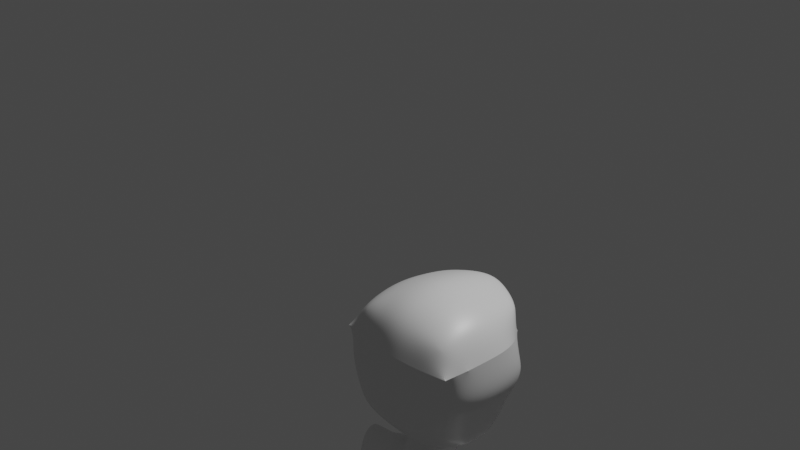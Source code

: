 # Source: busmillah.blend  (saved by Blender 2.83.21; exported with 4.5.12 LTS)
import bpy
from mathutils import Matrix  # noqa: F401  (used for matrix-valued properties, if any)

bpy.ops.wm.read_factory_settings(use_empty=True)
scene = bpy.context.scene
scene.name = 'Scene'

# ---- collections
col_collection = bpy.data.collections.new('Collection'); scene.collection.children.link(col_collection)

# ---- materials (node trees are filled in below, after node groups)
mat_material = bpy.data.materials.new('Material')
mat_material.alpha_threshold = 0.0
mat_material.use_transparent_shadow = False
mat_material.line_color = (0.0, 0.0, 0.0, 1.0)

# ---- material node trees
mat_material.use_nodes = True; mat_material.node_tree.nodes.clear()
_N = mat_material.node_tree.nodes; _L = mat_material.node_tree.links
n0 = _N.new('ShaderNodeOutputMaterial'); n0.name = 'Material Output'; n0.location = (300, 300)
n1 = _N.new('ShaderNodeBsdfPrincipled'); n1.name = 'Principled BSDF'; n1.location = (10, 300)
n1.distribution = 'GGX'
n1.subsurface_method = 'BURLEY'
n1.inputs[2].default_value = 0.4
n1.inputs[3].default_value = 1.45
n1.inputs[27].default_value = (0.0, 0.0, 0.0, 1.0)
n1.inputs[28].default_value = 1.0
_L.new(n1.outputs[0], n0.inputs[0])
n0.is_active_output = True

# ---- world
world_world = bpy.data.worlds.new('World'); scene.world = world_world
world_world.use_nodes = True; world_world.node_tree.nodes.clear()
_N = world_world.node_tree.nodes; _L = world_world.node_tree.links
n0 = _N.new('ShaderNodeOutputWorld'); n0.name = 'World Output'; n0.location = (300, 300)
n1 = _N.new('ShaderNodeBackground'); n1.name = 'Background'; n1.location = (10, 300)
n1.inputs[0].default_value = (0.05088, 0.05088, 0.05088, 1.0)
_L.new(n1.outputs[0], n0.inputs[0])
n0.is_active_output = True
world_world.color = (0.05088, 0.05088, 0.05088)
world_world.use_sun_shadow = False
world_world.sun_shadow_jitter_overblur = 0.0

# ---- cameras
cam_camera = bpy.data.cameras.new('Camera')
cam_camera.clip_end = 100.0
cam_camera.ortho_scale = 7.314

# ---- lights
light_light = bpy.data.lights.new('Light', 'POINT')
light_light.transmission_factor = 0.0
light_light.energy = 1000.0
light_light.shadow_soft_size = 0.1
light_light.shadow_maximum_resolution = 0.006
light_light.use_absolute_resolution = True

# ---- meshes
me_cube = bpy.data.meshes.new('Cube')
me_cube.from_pydata([(0.4335, 0.5383, 0.4043), (0.2663, 0.4895, -0.6796), (0.4335, -0.412, 0.4043), (0.4368, -0.403, -0.4862), (0.1666, 0.5451, -0.7395), (0.0, 0.5484, -0.7601), (0.4469, 0.473, 0.1793), (0.5285, 0.4921, -0.08532), (0.4227, 0.4949, -0.353), (0.5529, -0.4676, 0.1793), (0.5285, -0.4868, -0.08532), (0.4227, -0.4676, -0.35), (0.2041, -0.4676, 0.4199), (0.0, -0.4868, 0.4625), (0.4892, 0.2459, 0.4199), (0.5083, 1.915e-09, 0.4405), (0.4892, -0.2459, 0.4199), (0.0, -0.3534, -0.6845), (0.1666, -0.4927, -0.5289), (0.0, 0.7723, 0.4625), (0.2041, 0.7356, 0.4199), (0.4428, -0.1882, -0.6402), (0.462, -0.05298, -0.7223), (0.4428, 0.2449, -0.7106), (0.0, 0.6219, -0.3545), (0.2786, 0.589, -0.4037), (0.0, 0.7162, -0.1438), (0.2909, 0.5123, -0.08532), (0.0, 0.6646, 0.2476), (0.1871, 0.5097, 0.1882), (0.5169, 0.3106, -0.4037), (0.5497, -0.01813, -0.4183), (0.5169, -0.2694, -0.4006), (0.6465, 0.2909, -0.08532), (0.6879, 1.915e-09, -0.08532), (0.6465, -0.2909, -0.08532), (0.6053, 0.2649, 0.208), (0.6381, 1.915e-09, 0.2257), (0.6053, -0.2786, 0.208), (0.0, 0.1334, -0.9318), (0.0, -0.1753, -0.8394), (0.0, -0.2246, -0.829), (0.1763, 0.1352, -0.8879), (0.1928, -0.1689, -0.7838), (0.1763, -0.2573, -0.7827), (0.2786, -0.5618, -0.4006), (0.0, -0.5883, -0.4183), (0.2909, -0.6048, -0.08532), (0.0, -0.6463, -0.08532), (0.2368, -0.5618, 0.208), (0.0, -0.5946, 0.2476), (0.2512, 0.2786, 0.5212), (0.2676, 1.915e-09, 0.5566), (0.2512, -0.2786, 0.5212), (0.0, 0.2909, 0.5895), (0.0, 1.915e-09, 0.6341), (0.0, -0.2909, 0.5895), (0.4745, 0.5461, -0.2204), (0.4745, -0.477, -0.2204), (0.0, 0.9627, -0.2388), (0.2846, 0.652, -0.2462), (0.5803, 0.3347, -0.2462), (0.6174, 1.915e-09, -0.2553), (0.5803, -0.2846, -0.2462), (0.2846, -0.5829, -0.2462), (0.0, -0.6199, -0.2553), (0.0, 0.1104, -1.098), (0.0, -0.3421, -1.102), (0.2176, 0.1122, -1.055), (0.234, -0.2437, -1.046), (0.0, 0.4444, -2.678), (0.0, -0.3879, -2.71), (0.0792, 0.4463, -2.669), (0.09561, -0.2287, -2.661), (0.0, -0.406, -1.403), (0.0, -0.353, -1.942), (0.0, -0.4703, -2.417), (0.32, -0.4133, -1.436), (0.406, -0.2721, -1.735), (0.492, -0.2846, -2.216), (0.4756, 0.3952, -2.225), (0.3896, 0.3963, -1.835), (0.3036, 0.3121, -1.445), (0.0, 0.4945, -2.269), (0.0, 0.4956, -1.879), (0.0, 0.334, -1.488), (0.5506, 0.06626, -1.145), (0.567, -0.09859, -1.136), (0.5222, 0.2025, -2.55), (0.5386, -0.1262, -2.542), (0.7807, -0.1521, -2.152), (0.5923, 0.1589, -1.38), (0.6087, -0.1771, -1.372), (0.6947, -0.1117, -1.67), (0.7643, 0.1788, -2.16), (0.7063, 0.2437, -1.77), (0.0, 0.1742, -2.678), (0.0, -0.07498, -2.67), (0.0, -0.2789, -2.711), (0.0833, 0.2296, -2.667), (0.08741, 0.03395, -2.665), (0.09151, -0.09739, -2.663), (0.5581, -0.1876, -1.701), (0.3697, 0.08799, -1.042), (0.3861, -0.1673, -1.034), (0.4721, -0.2889, -1.402), (0.329, 0.325, -2.606), (0.3454, -0.1747, -2.598), (0.4557, 0.2314, -1.411), (0.5417, 0.3159, -1.801), (0.6441, -0.2148, -2.182), (0.6277, 0.2852, -2.191), (0.0792, 0.1528, -3.851), (0.09561, -0.2275, -3.842), (0.4128, 0.0229, -3.731), (0.4292, -0.02033, -3.723), (0.0833, 0.05774, -3.848), (0.08741, -0.03734, -3.846), (0.09151, -0.1324, -3.844), (0.3126, 0.1061, -3.788), (0.329, -0.05547, -3.779), (0.09151, -0.166, -3.828), (0.09561, -0.3617, -3.826), (0.5222, -0.01576, -3.716), (0.5386, -0.2591, -3.707), (0.329, 0.1067, -3.772), (0.3454, -0.3076, -3.764), (0.0792, 0.228, -3.835), (0.0833, 0.09669, -3.833), (0.08741, -0.03466, -3.831), (0.1201, -0.1118, -5.001), (0.1233, -0.1845, -4.999), (0.366, 0.007108, -4.915), (0.3785, -0.1277, -4.908), (0.2893, 0.07076, -4.922), (0.3018, -0.1546, -4.951), (0.1107, 0.1065, -4.936), (0.1138, 0.03377, -5.004), (0.117, -0.03899, -5.002), (0.1201, -0.1118, -5.067), (0.1233, -0.1845, -5.066), (0.366, 0.007108, -5.083), (0.3785, -0.1277, -5.077), (0.2893, 0.07076, -5.094), (0.3018, -0.1546, -5.068), (0.1107, 0.1065, -5.07), (0.1138, 0.03377, -5.071), (0.117, -0.03899, -5.069), (0.2893, 0.3732, -4.919), (0.366, 0.3095, -4.915), (0.1107, 0.409, -4.943), (0.2893, 0.3732, -5.083), (0.366, 0.3095, -5.083), (0.1107, 0.409, -5.093), (0.8468, 0.06393, -1.203), (0.8563, -0.02473, -1.2), (0.8802, 0.1137, -1.332), (0.8897, -0.06697, -1.329), (0.9049, -0.0318, -1.495), (0.8861, 0.1594, -1.546), (1.142, -0.02074, -3.162), (1.297, -0.004312, -3.054), (1.107, 0.1285, -3.191), (1.307, 0.05304, -2.967), (1.312, 0.0158, -2.966), (1.245, 0.07396, -3.005), (1.25, -0.00194, -3.004), (1.286, 0.07597, -3.069), (1.092, 0.1394, -3.007), (1.214, 0.09937, -2.926), (1.1, -0.02933, -2.971), (1.217, 0.01197, -2.799), (1.212, 0.05407, -2.8), (1.225, 0.008616, -2.907), (1.216, -0.008082, -2.846), (1.211, 0.07771, -2.847), (0.7308, -0.09802, -1.64), (0.7658, -0.08469, -1.611), (0.8008, -0.07137, -1.582), (0.8359, -0.05805, -1.553), (0.8709, -0.04473, -1.524), (0.8442, -0.08479, -1.336), (0.7974, -0.1031, -1.343), (0.7506, -0.1215, -1.35), (0.7038, -0.1399, -1.357), (0.6569, -0.1582, -1.364), (0.6075, 0.06586, -1.155), (0.6627, 0.06547, -1.164), (0.7179, 0.06508, -1.174), (0.7731, 0.06469, -1.184), (0.7932, 0.0643, -1.194), (0.8336, 0.121, -1.339), (0.7856, 0.1286, -1.347), (0.7377, 0.1361, -1.356), (0.6897, 0.1436, -1.364), (0.6417, 0.1511, -1.372), (0.8039, -0.03668, -1.19), (0.7849, -0.04898, -1.179), (0.7308, -0.06129, -1.169), (0.6768, -0.0736, -1.158), (0.6227, -0.08591, -1.147), (0.714, 0.2292, -1.732), (0.7486, 0.2151, -1.694), (0.7832, 0.2011, -1.657), (0.8179, 0.187, -1.62), (0.8525, 0.173, -1.582), (1.162, -0.01498, -3.098), (1.194, -0.009382, -3.144), (1.201, -0.003787, -3.08), (1.249, 0.001808, -3.149), (1.24, 0.007403, -3.063), (1.153, 0.1224, -3.125), (1.184, 0.1165, -3.169), (1.2, 0.1106, -3.103), (1.24, 0.1047, -3.138), (1.24, 0.09884, -3.08), (1.122, -0.02282, -2.96), (1.142, -0.01649, -2.949), (1.163, -0.01017, -2.939), (1.184, -0.003845, -2.928), (1.205, 0.00248, -2.917), (1.204, 0.1058, -2.939), (1.174, 0.1125, -2.945), (1.153, 0.1192, -2.966), (1.132, 0.1259, -2.98), (1.112, 0.1325, -2.993), (0.3041, 0.4913, 0.003443), (0.3041, -0.4493, 0.003443), (0.0, 0.7252, 0.1217), (0.0, 0.5565, -0.253), (0.3565, 0.2969, 0.03213), (0.3893, 0.01836, 0.0498), (0.3565, -0.2602, 0.03213), (0.0, -0.5434, 0.03213), (0.0, -0.5763, 0.07178), (0.3334, 0.4918, -0.5395), (0.4308, -0.4307, -0.4277), (0.0, 0.5799, -0.5861), (0.2146, 0.564, -0.5954), (0.4746, 0.2731, -0.5789), (0.4996, -0.03803, -0.5919), (0.4746, -0.223, -0.5375), (0.2146, -0.5224, -0.4739), (0.0, -0.4542, -0.5703), (0.1812, 0.5305, -0.6493), (0.0, 0.5339, -0.6699), (0.0, 0.5654, -0.4959), (0.2292, 0.5494, -0.5053), (0.1426, 0.5297, -0.6742), (0.0, 0.533, -0.6949), (0.0, 0.5645, -0.5209), (0.1907, 0.5485, -0.5302)], [], [(44, 21, 3, 18), (38, 16, 2, 9), (29, 20, 0, 6), (238, 25, 8, 235), (60, 27, 7, 57), (27, 29, 6, 7), (237, 24, 25, 238), (59, 26, 27, 60), (26, 28, 29, 27), (28, 19, 20, 29), (241, 32, 11, 236), (63, 35, 10, 58), (35, 38, 9, 10), (235, 8, 30, 239), (239, 30, 31, 240), (240, 31, 32, 241), (57, 7, 33, 61), (61, 33, 34, 62), (62, 34, 35, 63), (7, 6, 36, 33), (33, 36, 37, 34), (34, 37, 38, 35), (6, 0, 14, 36), (36, 14, 15, 37), (37, 15, 16, 38), (41, 44, 18, 17), (5, 4, 42, 39), (43, 40, 67, 69), (40, 43, 44, 41), (4, 1, 23, 42), (42, 23, 22, 43), (43, 22, 21, 44), (236, 11, 45, 242), (242, 45, 46, 243), (58, 10, 47, 64), (64, 47, 48, 65), (10, 9, 49, 47), (47, 49, 50, 48), (9, 2, 12, 49), (49, 12, 13, 50), (16, 53, 12, 2), (53, 56, 13, 12), (0, 20, 51, 14), (14, 51, 52, 15), (15, 52, 53, 16), (20, 19, 54, 51), (51, 54, 55, 52), (52, 55, 56, 53), (45, 64, 65, 46), (11, 58, 64, 45), (31, 62, 63, 32), (30, 61, 62, 31), (8, 57, 61, 30), (32, 63, 58, 11), (24, 59, 60, 25), (25, 60, 57, 8), (109, 108, 91, 95), (39, 42, 68, 66), (42, 43, 69, 68), (98, 101, 73, 71), (83, 80, 72, 70), (79, 76, 71, 73), (69, 67, 74, 77), (77, 74, 75, 78), (78, 75, 76, 79), (66, 68, 82, 85), (85, 82, 81, 84), (84, 81, 80, 83), (105, 102, 93, 92), (103, 104, 87, 86), (94, 90, 89, 88), (191, 190, 154, 156), (181, 180, 158, 157), (95, 93, 90, 94), (108, 103, 86, 91), (102, 110, 90, 93), (106, 111, 94, 88), (104, 105, 92, 87), (111, 109, 95, 94), (110, 107, 89, 90), (70, 72, 99, 96), (96, 99, 100, 97), (97, 100, 101, 98), (79, 73, 107, 110), (80, 81, 109, 111), (69, 77, 105, 104), (72, 80, 111, 106), (78, 79, 110, 102), (82, 68, 103, 108), (68, 69, 104, 103), (77, 78, 102, 105), (81, 82, 108, 109), (89, 107, 126, 124), (120, 115, 133, 135), (118, 113, 131, 130), (72, 106, 125, 127), (119, 112, 136, 134), (101, 100, 129, 121), (73, 101, 121, 122), (117, 118, 130, 138), (100, 99, 128, 129), (124, 126, 135, 133), (129, 128, 137, 138), (122, 121, 130, 131), (125, 123, 132, 134), (123, 124, 133, 132), (121, 129, 138, 130), (126, 122, 131, 135), (127, 125, 134, 136), (128, 127, 136, 137), (115, 114, 132, 133), (114, 119, 134, 132), (106, 88, 123, 125), (113, 120, 135, 131), (112, 116, 137, 136), (107, 73, 122, 126), (99, 72, 127, 128), (88, 89, 124, 123), (116, 117, 138, 137), (137, 138, 147, 146), (141, 132, 149, 152), (130, 138, 147, 139), (131, 135, 144, 140), (131, 130, 139, 140), (145, 136, 150, 153), (136, 137, 146, 145), (133, 132, 141, 142), (133, 135, 144, 142), (149, 148, 151, 152), (150, 148, 151, 153), (132, 134, 148, 149), (136, 134, 148, 150), (143, 141, 152, 151), (143, 145, 153, 151), (140, 139, 147, 146, 145, 143, 141, 142, 144), (172, 171, 164, 163), (170, 168, 162, 160), (196, 181, 157, 155), (221, 169, 167, 215), (190, 196, 155, 154), (205, 191, 156, 159), (163, 164, 166, 165), (165, 166, 161, 167), (210, 215, 167, 161), (174, 173, 161, 166), (175, 172, 163, 165), (216, 170, 160, 206), (169, 175, 165, 167), (171, 174, 166, 164), (155, 157, 174, 171), (159, 156, 175, 169), (176, 93, 170, 216), (156, 154, 172, 175), (157, 158, 173, 174), (205, 159, 169, 221), (93, 95, 168, 170), (154, 155, 171, 172), (95, 201, 225, 168), (201, 202, 224, 225), (202, 203, 223, 224), (203, 204, 222, 223), (204, 205, 221, 222), (158, 180, 220, 173), (180, 179, 219, 220), (179, 178, 218, 219), (178, 177, 217, 218), (177, 176, 216, 217), (173, 220, 210, 161), (220, 219, 209, 210), (219, 218, 208, 209), (218, 217, 207, 208), (217, 216, 206, 207), (160, 162, 211, 206), (206, 211, 212, 207), (207, 212, 213, 208), (208, 213, 214, 209), (209, 214, 215, 210), (95, 91, 195, 201), (201, 195, 194, 202), (202, 194, 193, 203), (203, 193, 192, 204), (204, 192, 191, 205), (86, 87, 200, 186), (186, 200, 199, 187), (187, 199, 198, 188), (188, 198, 197, 189), (189, 197, 196, 190), (168, 225, 211, 162), (225, 224, 212, 211), (224, 223, 213, 212), (223, 222, 214, 213), (222, 221, 215, 214), (87, 92, 185, 200), (200, 185, 184, 199), (199, 184, 183, 198), (198, 183, 182, 197), (197, 182, 181, 196), (92, 93, 176, 185), (185, 176, 177, 184), (184, 177, 178, 183), (183, 178, 179, 182), (182, 179, 180, 181), (91, 86, 186, 195), (195, 186, 187, 194), (194, 187, 188, 193), (193, 188, 189, 192), (192, 189, 190, 191), (28, 29, 229, 228), (37, 38, 232, 231), (9, 49, 233, 227), (6, 36, 230, 226), (6, 29, 229, 226), (49, 50, 234, 233), (36, 37, 231, 230), (9, 38, 232, 227), (18, 242, 243, 17), (3, 236, 242, 18), (22, 240, 241, 21), (23, 239, 240, 22), (1, 235, 239, 23), (21, 241, 236, 3), (4, 238, 235, 1), (237, 238, 247, 246), (238, 4, 244, 247), (4, 5, 245, 244), (246, 247, 251, 250), (247, 244, 248, 251), (244, 245, 249, 248)])
_uv = me_cube.uv_layers.new(name='UVMap')
_uv.uv.foreach_set('vector', [0.3125, 0.6875, 0.375, 0.6875, 0.375, 0.75, 0.3125, 0.75, 0.5625, 0.6875, 0.625, 0.6875, 0.625, 0.75, 0.5625, 0.75, 0.5625, 0.4375, 0.625, 0.4375, 0.625, 0.5, 0.5625, 0.5, 0.4018, 0.4375, 0.4375, 0.4375, 0.4375, 0.5, 0.4018, 0.5, 0.4681, 0.4375, 0.5, 0.4375, 0.5, 0.5, 0.4681, 0.5, 0.5, 0.4375, 0.5625, 0.4375, 0.5625, 0.5, 0.5, 0.5, 0.4018, 0.375, 0.4375, 0.375, 0.4375, 0.4375, 0.4018, 0.4375, 0.4681, 0.375, 0.5, 0.375, 0.5, 0.4375, 0.4681, 0.4375, 0.5, 0.375, 0.5625, 0.375, 0.5625, 0.4375, 0.5, 0.4375, 0.5625, 0.375, 0.625, 0.375, 0.625, 0.4375, 0.5625, 0.4375, 0.4018, 0.6875, 0.4375, 0.6875, 0.4375, 0.75, 0.4018, 0.75, 0.4681, 0.6875, 0.5, 0.6875, 0.5, 0.75, 0.4681, 0.75, 0.5, 0.6875, 0.5625, 0.6875, 0.5625, 0.75, 0.5, 0.75, 0.4018, 0.5, 0.4375, 0.5, 0.4375, 0.5625, 0.4018, 0.5625, 0.4018, 0.5625, 0.4375, 0.5625, 0.4375, 0.625, 0.4018, 0.625, 0.4018, 0.625, 0.4375, 0.625, 0.4375, 0.6875, 0.4018, 0.6875, 0.4681, 0.5, 0.5, 0.5, 0.5, 0.5625, 0.4681, 0.5625, 0.4681, 0.5625, 0.5, 0.5625, 0.5, 0.625, 0.4681, 0.625, 0.4681, 0.625, 0.5, 0.625, 0.5, 0.6875, 0.4681, 0.6875, 0.5, 0.5, 0.5625, 0.5, 0.5625, 0.5625, 0.5, 0.5625, 0.5, 0.5625, 0.5625, 0.5625, 0.5625, 0.625, 0.5, 0.625, 0.5, 0.625, 0.5625, 0.625, 0.5625, 0.6875, 0.5, 0.6875, 0.5625, 0.5, 0.625, 0.5, 0.625, 0.5625, 0.5625, 0.5625, 0.5625, 0.5625, 0.625, 0.5625, 0.625, 0.625, 0.5625, 0.625, 0.5625, 0.625, 0.625, 0.625, 0.625, 0.6875, 0.5625, 0.6875, 0.25, 0.6875, 0.3125, 0.6875, 0.3125, 0.75, 0.25, 0.75, 0.25, 0.5, 0.3125, 0.5, 0.3125, 0.5625, 0.25, 0.5625, 0.3125, 0.625, 0.25, 0.625, 0.25, 0.625, 0.3125, 0.625, 0.25, 0.625, 0.3125, 0.625, 0.3125, 0.6875, 0.25, 0.6875, 0.3125, 0.5, 0.375, 0.5, 0.375, 0.5625, 0.3125, 0.5625, 0.3125, 0.5625, 0.375, 0.5625, 0.375, 0.625, 0.3125, 0.625, 0.3125, 0.625, 0.375, 0.625, 0.375, 0.6875, 0.3125, 0.6875, 0.4018, 0.75, 0.4375, 0.75, 0.4375, 0.8125, 0.4018, 0.8125, 0.4018, 0.8125, 0.4375, 0.8125, 0.4375, 0.875, 0.4018, 0.875, 0.4681, 0.75, 0.5, 0.75, 0.5, 0.8125, 0.4681, 0.8125, 0.4681, 0.8125, 0.5, 0.8125, 0.5, 0.875, 0.4681, 0.875, 0.5, 0.75, 0.5625, 0.75, 0.5625, 0.8125, 0.5, 0.8125, 0.5, 0.8125, 0.5625, 0.8125, 0.5625, 0.875, 0.5, 0.875, 0.5625, 0.75, 0.625, 0.75, 0.625, 0.8125, 0.5625, 0.8125, 0.5625, 0.8125, 0.625, 0.8125, 0.625, 0.875, 0.5625, 0.875, 0.625, 0.6875, 0.6875, 0.6875, 0.6875, 0.75, 0.625, 0.75, 0.6875, 0.6875, 0.75, 0.6875, 0.75, 0.75, 0.6875, 0.75, 0.625, 0.5, 0.6875, 0.5, 0.6875, 0.5625, 0.625, 0.5625, 0.625, 0.5625, 0.6875, 0.5625, 0.6875, 0.625, 0.625, 0.625, 0.625, 0.625, 0.6875, 0.625, 0.6875, 0.6875, 0.625, 0.6875, 0.6875, 0.5, 0.75, 0.5, 0.75, 0.5625, 0.6875, 0.5625, 0.6875, 0.5625, 0.75, 0.5625, 0.75, 0.625, 0.6875, 0.625, 0.6875, 0.625, 0.75, 0.625, 0.75, 0.6875, 0.6875, 0.6875, 0.4375, 0.8125, 0.4681, 0.8125, 0.4681, 0.875, 0.4375, 0.875, 0.4375, 0.75, 0.4681, 0.75, 0.4681, 0.8125, 0.4375, 0.8125, 0.4375, 0.625, 0.4681, 0.625, 0.4681, 0.6875, 0.4375, 0.6875, 0.4375, 0.5625, 0.4681, 0.5625, 0.4681, 0.625, 0.4375, 0.625, 0.4375, 0.5, 0.4681, 0.5, 0.4681, 0.5625, 0.4375, 0.5625, 0.4375, 0.6875, 0.4681, 0.6875, 0.4681, 0.75, 0.4375, 0.75, 0.4375, 0.375, 0.4681, 0.375, 0.4681, 0.4375, 0.4375, 0.4375, 0.4375, 0.4375, 0.4681, 0.4375, 0.4681, 0.5, 0.4375, 0.5, 0.3125, 0.5625, 0.3125, 0.5625, 0.3125, 0.5625, 0.3125, 0.5625, 0.25, 0.5625, 0.3125, 0.5625, 0.3125, 0.5625, 0.25, 0.5625, 0.3125, 0.5625, 0.3125, 0.625, 0.3125, 0.625, 0.3125, 0.5625, 0.25, 0.6094, 0.3125, 0.6094, 0.3125, 0.625, 0.25, 0.625, 0.25, 0.5625, 0.3125, 0.5625, 0.3125, 0.5625, 0.25, 0.5625, 0.3125, 0.625, 0.25, 0.625, 0.25, 0.625, 0.3125, 0.625, 0.3125, 0.625, 0.25, 0.625, 0.25, 0.625, 0.3125, 0.625, 0.3125, 0.625, 0.25, 0.625, 0.25, 0.625, 0.3125, 0.625, 0.3125, 0.625, 0.25, 0.625, 0.25, 0.625, 0.3125, 0.625, 0.25, 0.5625, 0.3125, 0.5625, 0.3125, 0.5625, 0.25, 0.5625, 0.25, 0.5625, 0.3125, 0.5625, 0.3125, 0.5625, 0.25, 0.5625, 0.25, 0.5625, 0.3125, 0.5625, 0.3125, 0.5625, 0.25, 0.5625, 0.3125, 0.625, 0.3125, 0.625, 0.3125, 0.625, 0.3125, 0.625, 0.3125, 0.5625, 0.3125, 0.625, 0.3125, 0.625, 0.3125, 0.5625, 0.3125, 0.5625, 0.3125, 0.625, 0.3125, 0.625, 0.3125, 0.5625, 0.3125, 0.5625, 0.3125, 0.5625, 0.3125, 0.5625, 0.3125, 0.5625, 0.3125, 0.625, 0.3125, 0.625, 0.3125, 0.625, 0.3125, 0.625, 0.3125, 0.5625, 0.3125, 0.625, 0.3125, 0.625, 0.3125, 0.5625, 0.3125, 0.5625, 0.3125, 0.5625, 0.3125, 0.5625, 0.3125, 0.5625, 0.3125, 0.625, 0.3125, 0.625, 0.3125, 0.625, 0.3125, 0.625, 0.3125, 0.5625, 0.3125, 0.5625, 0.3125, 0.5625, 0.3125, 0.5625, 0.3125, 0.625, 0.3125, 0.625, 0.3125, 0.625, 0.3125, 0.625, 0.3125, 0.5625, 0.3125, 0.5625, 0.3125, 0.5625, 0.3125, 0.5625, 0.3125, 0.625, 0.3125, 0.625, 0.3125, 0.625, 0.3125, 0.625, 0.25, 0.5625, 0.3125, 0.5625, 0.3125, 0.5781, 0.25, 0.5781, 0.25, 0.5781, 0.3125, 0.5781, 0.3125, 0.5938, 0.25, 0.5938, 0.25, 0.5938, 0.3125, 0.5938, 0.3125, 0.6094, 0.25, 0.6094, 0.3125, 0.625, 0.3125, 0.625, 0.3125, 0.625, 0.3125, 0.625, 0.3125, 0.5625, 0.3125, 0.5625, 0.3125, 0.5625, 0.3125, 0.5625, 0.3125, 0.625, 0.3125, 0.625, 0.3125, 0.625, 0.3125, 0.625, 0.3125, 0.5625, 0.3125, 0.5625, 0.3125, 0.5625, 0.3125, 0.5625, 0.3125, 0.625, 0.3125, 0.625, 0.3125, 0.625, 0.3125, 0.625, 0.3125, 0.5625, 0.3125, 0.5625, 0.3125, 0.5625, 0.3125, 0.5625, 0.3125, 0.5625, 0.3125, 0.625, 0.3125, 0.625, 0.3125, 0.5625, 0.3125, 0.625, 0.3125, 0.625, 0.3125, 0.625, 0.3125, 0.625, 0.3125, 0.5625, 0.3125, 0.5625, 0.3125, 0.5625, 0.3125, 0.5625, 0.3125, 0.625, 0.3125, 0.625, 0.3125, 0.625, 0.3125, 0.625, 0.0, 0.0, 0.0, 0.0, 0.0, 0.0, 0.0, 0.0, 0.0, 0.0, 0.0, 0.0, 0.0, 0.0, 0.0, 0.0, 0.3125, 0.5625, 0.3125, 0.5625, 0.3125, 0.5625, 0.3125, 0.5625, 0.0, 0.0, 0.0, 0.0, 0.0, 0.0, 0.0, 0.0, 0.3125, 0.6094, 0.3125, 0.5938, 0.3125, 0.5938, 0.3125, 0.6094, 0.3125, 0.625, 0.3125, 0.6094, 0.3125, 0.6094, 0.3125, 0.625, 0.0, 0.0, 0.0, 0.0, 0.0, 0.0, 0.0, 0.0, 0.3125, 0.5938, 0.3125, 0.5781, 0.3125, 0.5781, 0.3125, 0.5938, 0.3125, 0.625, 0.3125, 0.625, 0.3125, 0.625, 0.3125, 0.625, 0.3125, 0.5938, 0.3125, 0.5781, 0.3125, 0.5781, 0.3125, 0.5938, 0.3125, 0.625, 0.3125, 0.6094, 0.3125, 0.6094, 0.3125, 0.625, 0.3125, 0.5625, 0.3125, 0.5625, 0.3125, 0.5625, 0.3125, 0.5625, 0.3125, 0.5625, 0.3125, 0.625, 0.3125, 0.625, 0.3125, 0.5625, 0.3125, 0.6094, 0.3125, 0.5938, 0.3125, 0.5938, 0.3125, 0.6094, 0.3125, 0.625, 0.3125, 0.625, 0.3125, 0.625, 0.3125, 0.625, 0.3125, 0.5625, 0.3125, 0.5625, 0.3125, 0.5625, 0.3125, 0.5625, 0.3125, 0.5781, 0.3125, 0.5625, 0.3125, 0.5625, 0.3125, 0.5781, 0.0, 0.0, 0.0, 0.0, 0.0, 0.0, 0.0, 0.0, 0.0, 0.0, 0.0, 0.0, 0.0, 0.0, 0.0, 0.0, 0.3125, 0.5625, 0.3125, 0.5625, 0.3125, 0.5625, 0.3125, 0.5625, 0.0, 0.0, 0.0, 0.0, 0.0, 0.0, 0.0, 0.0, 0.0, 0.0, 0.0, 0.0, 0.0, 0.0, 0.0, 0.0, 0.3125, 0.625, 0.3125, 0.625, 0.3125, 0.625, 0.3125, 0.625, 0.3125, 0.5781, 0.3125, 0.5625, 0.3125, 0.5625, 0.3125, 0.5781, 0.3125, 0.5625, 0.3125, 0.625, 0.3125, 0.625, 0.3125, 0.5625, 0.0, 0.0, 0.0, 0.0, 0.0, 0.0, 0.0, 0.0, 0.3125, 0.5781, 0.3125, 0.5938, 0.3125, 0.5938, 0.3125, 0.5781, 0.3125, 0.5625, 0.3125, 0.5625, 0.3125, 0.5625, 0.3125, 0.5625, 0.0, 0.0, 0.0, 0.0, 0.0, 0.0, 0.0, 0.0, 0.3125, 0.625, 0.3125, 0.625, 0.3125, 0.625, 0.3125, 0.625, 0.0, 0.0, 0.0, 0.0, 0.0, 0.0, 0.0, 0.0, 0.3125, 0.5625, 0.3125, 0.5625, 0.3125, 0.5625, 0.3125, 0.5625, 0.3125, 0.5625, 0.3125, 0.5781, 0.3125, 0.5781, 0.3125, 0.5625, 0.3125, 0.625, 0.3125, 0.5625, 0.3125, 0.5625, 0.3125, 0.625, 0.0, 0.0, 0.0, 0.0, 0.0, 0.0, 0.0, 0.0, 0.3125, 0.5625, 0.3125, 0.5625, 0.3125, 0.5625, 0.3125, 0.5625, 0.0, 0.0, 0.0, 0.0, 0.0, 0.0, 0.0, 0.0, 0.0, 0.0, 0.0, 0.0, 0.0, 0.0, 0.0, 0.0, 0.3125, 0.5625, 0.3125, 0.5625, 0.3125, 0.5625, 0.3125, 0.5625, 0.0, 0.0, 0.0, 0.0, 0.0, 0.0, 0.0, 0.0, 0.0, 0.0, 0.0, 0.0, 0.0, 0.0, 0.0, 0.0, 0.3125, 0.625, 0.0, 0.0, 0.3125, 0.5938, 0.3125, 0.5781, 0.0, 0.0, 0.0, 0.0, 0.3125, 0.5625, 0.0, 0.0, 0.3125, 0.625, 0.3125, 0.5625, 0.3125, 0.625, 0.3125, 0.625, 0.3125, 0.5625, 0.3125, 0.625, 0.3125, 0.5625, 0.3125, 0.5625, 0.3125, 0.625, 0.3125, 0.625, 0.3125, 0.625, 0.3125, 0.625, 0.3125, 0.625, 0.3125, 0.5625, 0.3125, 0.5625, 0.3125, 0.5625, 0.3125, 0.5625, 0.3125, 0.5625, 0.3125, 0.625, 0.3125, 0.625, 0.3125, 0.5625, 0.3125, 0.5625, 0.3125, 0.5625, 0.3125, 0.5625, 0.3125, 0.5625, 0.3125, 0.5625, 0.3125, 0.625, 0.3125, 0.625, 0.3125, 0.5625, 0.3125, 0.5625, 0.3125, 0.625, 0.3125, 0.625, 0.3125, 0.5625, 0.3125, 0.625, 0.3125, 0.5625, 0.3125, 0.5625, 0.3125, 0.625, 0.3125, 0.625, 0.3125, 0.625, 0.3125, 0.625, 0.3125, 0.625, 0.3125, 0.5625, 0.3125, 0.5625, 0.3125, 0.5625, 0.3125, 0.5625, 0.3125, 0.625, 0.3125, 0.625, 0.3125, 0.625, 0.3125, 0.625, 0.3125, 0.5625, 0.3125, 0.5625, 0.3125, 0.5625, 0.3125, 0.5625, 0.3125, 0.625, 0.3125, 0.625, 0.3125, 0.625, 0.3125, 0.625, 0.3125, 0.625, 0.3125, 0.625, 0.3125, 0.625, 0.3125, 0.625, 0.3125, 0.5625, 0.3125, 0.5625, 0.3125, 0.5625, 0.3125, 0.5625, 0.3125, 0.625, 0.3125, 0.625, 0.3125, 0.625, 0.3125, 0.625, 0.3125, 0.5625, 0.3125, 0.5625, 0.3125, 0.5625, 0.3125, 0.5625, 0.3125, 0.625, 0.3125, 0.625, 0.3125, 0.625, 0.3125, 0.625, 0.3125, 0.5625, 0.3125, 0.5625, 0.3125, 0.5625, 0.3125, 0.5625, 0.3125, 0.625, 0.3125, 0.5625, 0.3125, 0.5625, 0.3125, 0.625, 0.3125, 0.5625, 0.3125, 0.625, 0.3125, 0.625, 0.3125, 0.5625, 0.3125, 0.5625, 0.3125, 0.5625, 0.3125, 0.5625, 0.3125, 0.5625, 0.3125, 0.5625, 0.3125, 0.5625, 0.3125, 0.5625, 0.3125, 0.5625, 0.3125, 0.5625, 0.3125, 0.5625, 0.3125, 0.5625, 0.3125, 0.5625, 0.3125, 0.5625, 0.3125, 0.5625, 0.3125, 0.5625, 0.3125, 0.5625, 0.3125, 0.5625, 0.3125, 0.5625, 0.3125, 0.5625, 0.3125, 0.5625, 0.3125, 0.625, 0.3125, 0.625, 0.3125, 0.625, 0.3125, 0.625, 0.3125, 0.625, 0.3125, 0.625, 0.3125, 0.625, 0.3125, 0.625, 0.3125, 0.625, 0.3125, 0.625, 0.3125, 0.625, 0.3125, 0.625, 0.3125, 0.625, 0.3125, 0.625, 0.3125, 0.625, 0.3125, 0.625, 0.3125, 0.625, 0.3125, 0.625, 0.3125, 0.625, 0.3125, 0.625, 0.3125, 0.625, 0.3125, 0.625, 0.3125, 0.625, 0.3125, 0.625, 0.3125, 0.625, 0.3125, 0.625, 0.3125, 0.625, 0.3125, 0.625, 0.3125, 0.625, 0.3125, 0.625, 0.3125, 0.625, 0.3125, 0.625, 0.3125, 0.625, 0.3125, 0.625, 0.3125, 0.625, 0.3125, 0.625, 0.3125, 0.625, 0.3125, 0.625, 0.3125, 0.625, 0.3125, 0.625, 0.3125, 0.625, 0.3125, 0.5625, 0.3125, 0.5625, 0.3125, 0.625, 0.3125, 0.625, 0.3125, 0.5625, 0.3125, 0.5625, 0.3125, 0.625, 0.3125, 0.625, 0.3125, 0.5625, 0.3125, 0.5625, 0.3125, 0.625, 0.3125, 0.625, 0.3125, 0.5625, 0.3125, 0.5625, 0.3125, 0.625, 0.3125, 0.625, 0.3125, 0.5625, 0.3125, 0.5625, 0.3125, 0.625, 0.3125, 0.5625, 0.3125, 0.5625, 0.3125, 0.5625, 0.3125, 0.5625, 0.3125, 0.5625, 0.3125, 0.5625, 0.3125, 0.5625, 0.3125, 0.5625, 0.3125, 0.5625, 0.3125, 0.5625, 0.3125, 0.5625, 0.3125, 0.5625, 0.3125, 0.5625, 0.3125, 0.5625, 0.3125, 0.5625, 0.3125, 0.5625, 0.3125, 0.5625, 0.3125, 0.5625, 0.3125, 0.5625, 0.3125, 0.5625, 0.3125, 0.5625, 0.3125, 0.625, 0.3125, 0.625, 0.3125, 0.5625, 0.3125, 0.5625, 0.3125, 0.625, 0.3125, 0.625, 0.3125, 0.5625, 0.3125, 0.5625, 0.3125, 0.625, 0.3125, 0.625, 0.3125, 0.5625, 0.3125, 0.5625, 0.3125, 0.625, 0.3125, 0.625, 0.3125, 0.5625, 0.3125, 0.5625, 0.3125, 0.625, 0.3125, 0.625, 0.3125, 0.5625, 0.3125, 0.5625, 0.3125, 0.5625, 0.3125, 0.5625, 0.3125, 0.5625, 0.3125, 0.5625, 0.3125, 0.5625, 0.3125, 0.5625, 0.3125, 0.5625, 0.3125, 0.5625, 0.3125, 0.5625, 0.3125, 0.5625, 0.3125, 0.5625, 0.3125, 0.5625, 0.3125, 0.5625, 0.3125, 0.5625, 0.3125, 0.5625, 0.3125, 0.5625, 0.3125, 0.5625, 0.3125, 0.5625, 0.3125, 0.5625, 0.3125, 0.625, 0.3125, 0.625, 0.3125, 0.625, 0.3125, 0.625, 0.3125, 0.625, 0.3125, 0.625, 0.3125, 0.625, 0.3125, 0.625, 0.3125, 0.625, 0.3125, 0.625, 0.3125, 0.625, 0.3125, 0.625, 0.3125, 0.625, 0.3125, 0.625, 0.3125, 0.625, 0.3125, 0.625, 0.3125, 0.625, 0.3125, 0.625, 0.3125, 0.625, 0.3125, 0.625, 0.3125, 0.625, 0.3125, 0.625, 0.3125, 0.625, 0.3125, 0.625, 0.3125, 0.625, 0.3125, 0.625, 0.3125, 0.625, 0.3125, 0.625, 0.3125, 0.625, 0.3125, 0.625, 0.3125, 0.625, 0.3125, 0.625, 0.3125, 0.625, 0.3125, 0.625, 0.3125, 0.625, 0.3125, 0.625, 0.3125, 0.625, 0.3125, 0.625, 0.3125, 0.625, 0.3125, 0.625, 0.3125, 0.5625, 0.3125, 0.5625, 0.3125, 0.5625, 0.3125, 0.5625, 0.3125, 0.5625, 0.3125, 0.5625, 0.3125, 0.5625, 0.3125, 0.5625, 0.3125, 0.5625, 0.3125, 0.5625, 0.3125, 0.5625, 0.3125, 0.5625, 0.3125, 0.5625, 0.3125, 0.5625, 0.3125, 0.5625, 0.3125, 0.5625, 0.3125, 0.5625, 0.3125, 0.5625, 0.3125, 0.5625, 0.3125, 0.5625, 0.5625, 0.375, 0.5625, 0.4375, 0.5625, 0.4375, 0.5625, 0.375, 0.5625, 0.625, 0.5625, 0.6875, 0.5625, 0.6875, 0.5625, 0.625, 0.5625, 0.75, 0.5625, 0.8125, 0.5625, 0.8125, 0.5625, 0.75, 0.5625, 0.5, 0.5625, 0.5625, 0.5625, 0.5625, 0.5625, 0.5, 0.5625, 0.5, 0.5625, 0.4375, 0.5625, 0.4375, 0.5625, 0.5, 0.5625, 0.8125, 0.5625, 0.875, 0.5625, 0.875, 0.5625, 0.8125, 0.5625, 0.5625, 0.5625, 0.625, 0.5625, 0.625, 0.5625, 0.5625, 0.5625, 0.75, 0.5625, 0.6875, 0.5625, 0.6875, 0.5625, 0.75, 0.375, 0.8125, 0.4018, 0.8125, 0.4018, 0.875, 0.375, 0.875, 0.375, 0.75, 0.4018, 0.75, 0.4018, 0.8125, 0.375, 0.8125, 0.375, 0.625, 0.4018, 0.625, 0.4018, 0.6875, 0.375, 0.6875, 0.375, 0.5625, 0.4018, 0.5625, 0.4018, 0.625, 0.375, 0.625, 0.375, 0.5, 0.4018, 0.5, 0.4018, 0.5625, 0.375, 0.5625, 0.375, 0.6875, 0.4018, 0.6875, 0.4018, 0.75, 0.375, 0.75, 0.375, 0.4375, 0.4018, 0.4375, 0.4018, 0.5, 0.375, 0.5, 0.4018, 0.375, 0.4018, 0.4375, 0.4018, 0.4375, 0.4018, 0.375, 0.4018, 0.4375, 0.375, 0.4375, 0.375, 0.4375, 0.4018, 0.4375, 0.3125, 0.5, 0.25, 0.5, 0.25, 0.5, 0.3125, 0.5, 0.4018, 0.375, 0.4018, 0.4375, 0.4018, 0.4375, 0.4018, 0.375, 0.4018, 0.4375, 0.375, 0.4375, 0.375, 0.4375, 0.4018, 0.4375, 0.3125, 0.5, 0.25, 0.5, 0.25, 0.5, 0.3125, 0.5])
me_cube.materials.append(mat_material)
me_cube.use_remesh_preserve_volume = False
me_cube.use_remesh_preserve_attributes = False
me_cube.use_mirror_vertex_groups = False
me_cube.update()

# ---- objects
ob_cube = bpy.data.objects.new('Cube', me_cube)
ob_light = bpy.data.objects.new('Light', light_light)
ob_camera = bpy.data.objects.new('Camera', cam_camera)
ob_empty = bpy.data.objects.new('Empty', None)
ob_empty_001 = bpy.data.objects.new('Empty.001', None)

# ---- transforms, parenting, visibility, modifiers, constraints
ob_cube.location = (1.973, -1.434, 0.0)
ob_cube.lock_rotations_4d = False
ob_cube.empty_display_type = 'ARROWS'
ob_cube.lineart.crease_threshold = 0.0
_m = ob_cube.modifiers.new('Mirror', 'MIRROR')
_m.use_clip = True
_m = ob_cube.modifiers.new('Subdivision', 'SUBSURF')
_m.uv_smooth = 'PRESERVE_CORNERS'
_m = ob_cube.modifiers.new('Subdivision.001', 'SUBSURF')
_m.uv_smooth = 'PRESERVE_CORNERS'
ob_light.location = (4.076, 1.005, 5.904)
ob_light.rotation_euler = (0.6503, 0.05522, 1.866)
ob_light.lock_rotations_4d = False
ob_light.empty_display_type = 'ARROWS'
ob_light.color = (0.0, 0.0, 0.0, 0.0)
ob_light.lineart.crease_threshold = 0.0
ob_camera.location = (7.359, -6.926, 4.958)
ob_camera.rotation_euler = (1.109, 0.0, 0.8149)
ob_camera.lock_rotations_4d = False
ob_camera.empty_display_type = 'ARROWS'
ob_camera.color = (0.0, 0.0, 0.0, 0.0)
ob_camera.display_type = 'WIRE'
ob_camera.lineart.crease_threshold = 0.0
ob_empty.location = (2.548, -13.5, 2.817)
ob_empty.rotation_euler = (1.571, -0.0, -0.0)
ob_empty.empty_display_type = 'IMAGE'
ob_empty.empty_display_size = 10.67
ob_empty.empty_image_offset = (-0.3138, -1.135)
ob_empty.lineart.crease_threshold = 0.0
ob_empty_001.location = (-4.692, -5.373, 2.817)
ob_empty_001.rotation_euler = (1.571, -0.0, 1.571)
ob_empty_001.empty_display_type = 'IMAGE'
ob_empty_001.empty_display_size = 10.67
ob_empty_001.empty_image_offset = (-0.3138, -1.135)
ob_empty_001.lineart.crease_threshold = 0.0

# ---- collection membership
col_collection.objects.link(ob_cube)
col_collection.objects.link(ob_light)
col_collection.objects.link(ob_camera)
col_collection.objects.link(ob_empty)
col_collection.objects.link(ob_empty_001)

# ---- scene / render settings (as saved in the file)
scene.camera = ob_camera
scene.frame_start = 1; scene.frame_end = 250; scene.frame_set(1)
scene.render.engine = 'BLENDER_EEVEE_NEXT'
scene.cycles.use_denoising = False
scene.cycles.samples = 128
scene.cycles.sampling_pattern = 'TABULATED_SOBOL'
scene.cycles.use_adaptive_sampling = False
scene.cycles.use_light_tree = False
scene.view_settings.view_transform = 'Filmic'
bpy.context.view_layer.update()

